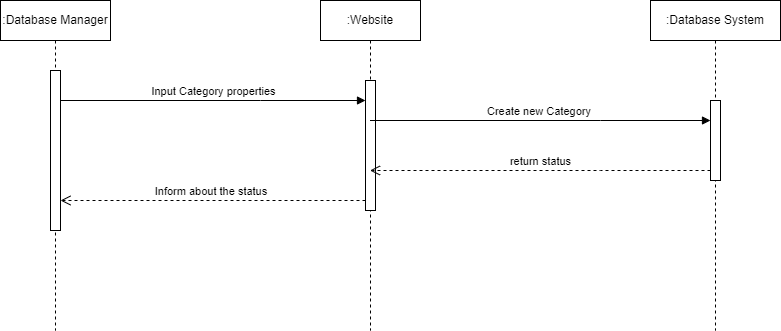

The diagram above was exported from draw.io. Its source (the exported page's mxGraphModel, read from the mxfile embedded in the PNG):
<mxGraphModel dx="1633" dy="758" grid="1" gridSize="10" guides="1" tooltips="1" connect="1" arrows="1" fold="1" page="1" pageScale="1" pageWidth="850" pageHeight="1100" math="0" shadow="0">
  <root>
    <mxCell id="0" />
    <mxCell id="1" parent="0" />
    <mxCell id="WXUy9Tb-qTp6Tu4ZHFu8-14" value=":Database Manager" style="shape=umlLifeline;perimeter=lifelinePerimeter;whiteSpace=wrap;html=1;container=1;dropTarget=0;collapsible=0;recursiveResize=0;outlineConnect=0;portConstraint=eastwest;newEdgeStyle={&quot;edgeStyle&quot;:&quot;elbowEdgeStyle&quot;,&quot;elbow&quot;:&quot;vertical&quot;,&quot;curved&quot;:0,&quot;rounded&quot;:0};" vertex="1" parent="1">
      <mxGeometry x="20" y="30" width="110" height="330" as="geometry" />
    </mxCell>
    <mxCell id="WXUy9Tb-qTp6Tu4ZHFu8-17" value="" style="html=1;points=[];perimeter=orthogonalPerimeter;outlineConnect=0;targetShapes=umlLifeline;portConstraint=eastwest;newEdgeStyle={&quot;edgeStyle&quot;:&quot;elbowEdgeStyle&quot;,&quot;elbow&quot;:&quot;vertical&quot;,&quot;curved&quot;:0,&quot;rounded&quot;:0};" vertex="1" parent="WXUy9Tb-qTp6Tu4ZHFu8-14">
      <mxGeometry x="50" y="70" width="10" height="160" as="geometry" />
    </mxCell>
    <mxCell id="WXUy9Tb-qTp6Tu4ZHFu8-15" value=":Database System" style="shape=umlLifeline;perimeter=lifelinePerimeter;whiteSpace=wrap;html=1;container=1;dropTarget=0;collapsible=0;recursiveResize=0;outlineConnect=0;portConstraint=eastwest;newEdgeStyle={&quot;edgeStyle&quot;:&quot;elbowEdgeStyle&quot;,&quot;elbow&quot;:&quot;vertical&quot;,&quot;curved&quot;:0,&quot;rounded&quot;:0};" vertex="1" parent="1">
      <mxGeometry x="670" y="30" width="130" height="330" as="geometry" />
    </mxCell>
    <mxCell id="WXUy9Tb-qTp6Tu4ZHFu8-23" value="" style="html=1;points=[];perimeter=orthogonalPerimeter;outlineConnect=0;targetShapes=umlLifeline;portConstraint=eastwest;newEdgeStyle={&quot;edgeStyle&quot;:&quot;elbowEdgeStyle&quot;,&quot;elbow&quot;:&quot;vertical&quot;,&quot;curved&quot;:0,&quot;rounded&quot;:0};" vertex="1" parent="WXUy9Tb-qTp6Tu4ZHFu8-15">
      <mxGeometry x="60" y="100" width="10" height="80" as="geometry" />
    </mxCell>
    <mxCell id="WXUy9Tb-qTp6Tu4ZHFu8-16" value=":Website" style="shape=umlLifeline;perimeter=lifelinePerimeter;whiteSpace=wrap;html=1;container=1;dropTarget=0;collapsible=0;recursiveResize=0;outlineConnect=0;portConstraint=eastwest;newEdgeStyle={&quot;edgeStyle&quot;:&quot;elbowEdgeStyle&quot;,&quot;elbow&quot;:&quot;vertical&quot;,&quot;curved&quot;:0,&quot;rounded&quot;:0};" vertex="1" parent="1">
      <mxGeometry x="340" y="30" width="100" height="330" as="geometry" />
    </mxCell>
    <mxCell id="WXUy9Tb-qTp6Tu4ZHFu8-20" value="" style="html=1;points=[];perimeter=orthogonalPerimeter;outlineConnect=0;targetShapes=umlLifeline;portConstraint=eastwest;newEdgeStyle={&quot;edgeStyle&quot;:&quot;elbowEdgeStyle&quot;,&quot;elbow&quot;:&quot;vertical&quot;,&quot;curved&quot;:0,&quot;rounded&quot;:0};" vertex="1" parent="WXUy9Tb-qTp6Tu4ZHFu8-16">
      <mxGeometry x="45" y="80" width="10" height="130" as="geometry" />
    </mxCell>
    <mxCell id="WXUy9Tb-qTp6Tu4ZHFu8-22" value="Inform about the status&amp;nbsp;" style="html=1;verticalAlign=bottom;endArrow=open;dashed=1;endSize=8;edgeStyle=elbowEdgeStyle;elbow=vertical;curved=0;rounded=0;" edge="1" source="WXUy9Tb-qTp6Tu4ZHFu8-20" parent="1" target="WXUy9Tb-qTp6Tu4ZHFu8-17">
      <mxGeometry relative="1" as="geometry">
        <mxPoint x="320" y="205" as="targetPoint" />
        <Array as="points">
          <mxPoint x="340" y="230" />
          <mxPoint x="290" y="210" />
        </Array>
      </mxGeometry>
    </mxCell>
    <mxCell id="WXUy9Tb-qTp6Tu4ZHFu8-21" value="Input Category properties" style="html=1;verticalAlign=bottom;endArrow=block;edgeStyle=elbowEdgeStyle;elbow=vertical;curved=0;rounded=0;" edge="1" target="WXUy9Tb-qTp6Tu4ZHFu8-20" parent="1" source="WXUy9Tb-qTp6Tu4ZHFu8-17">
      <mxGeometry relative="1" as="geometry">
        <mxPoint x="320" y="130" as="sourcePoint" />
        <Array as="points">
          <mxPoint x="280" y="130" />
        </Array>
      </mxGeometry>
    </mxCell>
    <mxCell id="WXUy9Tb-qTp6Tu4ZHFu8-24" value="Create new Category&amp;nbsp;" style="html=1;verticalAlign=bottom;endArrow=block;edgeStyle=elbowEdgeStyle;elbow=vertical;curved=0;rounded=0;" edge="1" target="WXUy9Tb-qTp6Tu4ZHFu8-23" parent="1" source="WXUy9Tb-qTp6Tu4ZHFu8-16">
      <mxGeometry relative="1" as="geometry">
        <mxPoint x="240" y="270" as="sourcePoint" />
        <Array as="points">
          <mxPoint x="620" y="150" />
        </Array>
      </mxGeometry>
    </mxCell>
    <mxCell id="WXUy9Tb-qTp6Tu4ZHFu8-25" value="return status" style="html=1;verticalAlign=bottom;endArrow=open;dashed=1;endSize=8;edgeStyle=elbowEdgeStyle;elbow=vertical;curved=0;rounded=0;" edge="1" source="WXUy9Tb-qTp6Tu4ZHFu8-23" parent="1" target="WXUy9Tb-qTp6Tu4ZHFu8-16">
      <mxGeometry x="-0.0015" relative="1" as="geometry">
        <mxPoint x="240" y="345" as="targetPoint" />
        <Array as="points">
          <mxPoint x="620" y="200" />
        </Array>
        <mxPoint as="offset" />
      </mxGeometry>
    </mxCell>
  </root>
</mxGraphModel>